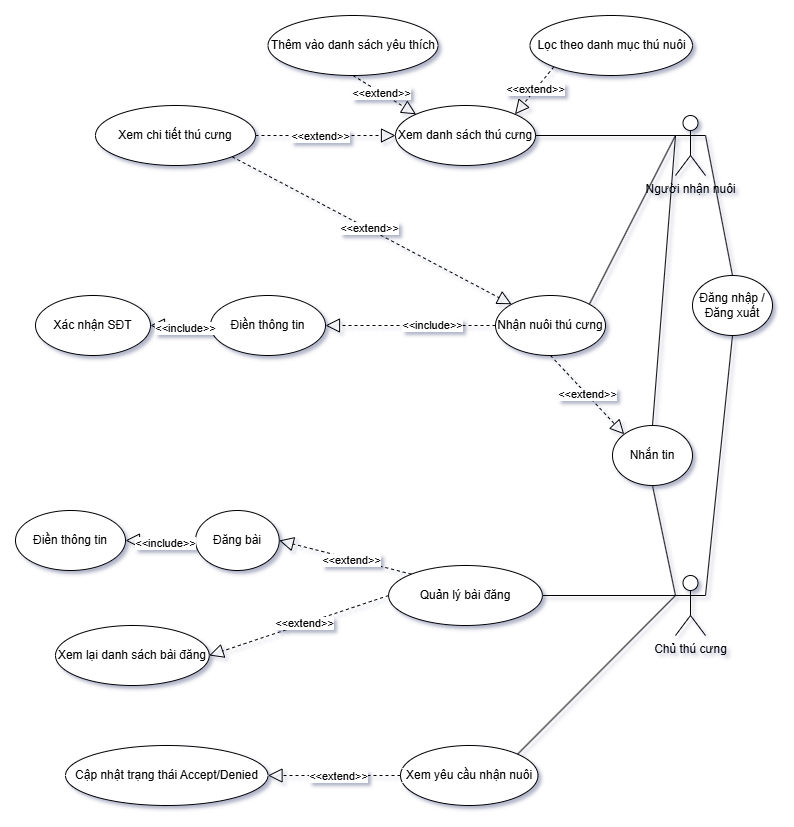

The diagram above was exported from draw.io. Its source (the exported page's mxGraphModel, read from the mxfile embedded in the PNG):
<mxGraphModel dx="1050" dy="603" grid="1" gridSize="10" guides="1" tooltips="1" connect="1" arrows="1" fold="1" page="1" pageScale="1" pageWidth="827" pageHeight="1169" math="0" shadow="0">
  <root>
    <mxCell id="0" />
    <mxCell id="1" parent="0" />
    <mxCell id="3qfPnSBmhJvKg4T3TSYF-1" value="&lt;div&gt;Chủ thú cưng&lt;/div&gt;&lt;div&gt;&lt;br&gt;&lt;/div&gt;" style="shape=umlActor;verticalLabelPosition=bottom;verticalAlign=top;html=1;outlineConnect=0;" parent="1" vertex="1">
      <mxGeometry x="730" y="620" width="30" height="60" as="geometry" />
    </mxCell>
    <mxCell id="3qfPnSBmhJvKg4T3TSYF-2" value="Người nhận nuôi&lt;div&gt;&lt;br&gt;&lt;/div&gt;" style="shape=umlActor;verticalLabelPosition=bottom;verticalAlign=top;html=1;outlineConnect=0;" parent="1" vertex="1">
      <mxGeometry x="730" y="160" width="30" height="60" as="geometry" />
    </mxCell>
    <mxCell id="3qfPnSBmhJvKg4T3TSYF-3" value="Nhận nuôi thú cưng" style="ellipse;whiteSpace=wrap;html=1;" parent="1" vertex="1">
      <mxGeometry x="550" y="340" width="110" height="60" as="geometry" />
    </mxCell>
    <mxCell id="3qfPnSBmhJvKg4T3TSYF-4" value="Xem chi tiết thú cưng" style="ellipse;whiteSpace=wrap;html=1;" parent="1" vertex="1">
      <mxGeometry x="150" y="150" width="160" height="60" as="geometry" />
    </mxCell>
    <mxCell id="3qfPnSBmhJvKg4T3TSYF-5" value="Xem danh sách thú cưng" style="ellipse;whiteSpace=wrap;html=1;" parent="1" vertex="1">
      <mxGeometry x="450" y="150" width="140" height="60" as="geometry" />
    </mxCell>
    <mxCell id="3qfPnSBmhJvKg4T3TSYF-6" value="Đăng nhập / Đăng xuất" style="ellipse;whiteSpace=wrap;html=1;" parent="1" vertex="1">
      <mxGeometry x="747" y="320" width="80" height="60" as="geometry" />
    </mxCell>
    <mxCell id="3qfPnSBmhJvKg4T3TSYF-7" value="Điền thông tin" style="ellipse;whiteSpace=wrap;html=1;" parent="1" vertex="1">
      <mxGeometry x="265" y="340" width="115" height="60" as="geometry" />
    </mxCell>
    <mxCell id="3qfPnSBmhJvKg4T3TSYF-8" value="Xác nhận SĐT" style="ellipse;whiteSpace=wrap;html=1;" parent="1" vertex="1">
      <mxGeometry x="90" y="340" width="115" height="60" as="geometry" />
    </mxCell>
    <mxCell id="3qfPnSBmhJvKg4T3TSYF-9" value="Xem yêu cầu nhận nuôi" style="ellipse;whiteSpace=wrap;html=1;" parent="1" vertex="1">
      <mxGeometry x="455" y="790" width="137.5" height="60" as="geometry" />
    </mxCell>
    <mxCell id="3qfPnSBmhJvKg4T3TSYF-10" value="Đăng bài" style="ellipse;whiteSpace=wrap;html=1;" parent="1" vertex="1">
      <mxGeometry x="250" y="555" width="83.75" height="60" as="geometry" />
    </mxCell>
    <mxCell id="3qfPnSBmhJvKg4T3TSYF-11" value="Điền thông tin" style="ellipse;whiteSpace=wrap;html=1;" parent="1" vertex="1">
      <mxGeometry x="70" y="555" width="110" height="60" as="geometry" />
    </mxCell>
    <mxCell id="3qfPnSBmhJvKg4T3TSYF-12" value="Cập nhật trạng thái Accept/Denied" style="ellipse;whiteSpace=wrap;html=1;" parent="1" vertex="1">
      <mxGeometry x="120" y="790" width="202.5" height="60" as="geometry" />
    </mxCell>
    <mxCell id="3qfPnSBmhJvKg4T3TSYF-13" value="Xem lại danh sách bài đăng" style="ellipse;whiteSpace=wrap;html=1;" parent="1" vertex="1">
      <mxGeometry x="110" y="670" width="153.75" height="60" as="geometry" />
    </mxCell>
    <mxCell id="3qfPnSBmhJvKg4T3TSYF-14" value="Nhắn tin" style="ellipse;whiteSpace=wrap;html=1;" parent="1" vertex="1">
      <mxGeometry x="667" y="470" width="80" height="60" as="geometry" />
    </mxCell>
    <mxCell id="3qfPnSBmhJvKg4T3TSYF-15" value="" style="endArrow=none;html=1;rounded=0;entryX=0;entryY=0.3333333333333333;entryDx=0;entryDy=0;entryPerimeter=0;exitX=1;exitY=0.5;exitDx=0;exitDy=0;" parent="1" source="3qfPnSBmhJvKg4T3TSYF-5" target="3qfPnSBmhJvKg4T3TSYF-2" edge="1">
      <mxGeometry width="50" height="50" relative="1" as="geometry">
        <mxPoint x="370" y="500" as="sourcePoint" />
        <mxPoint x="420" y="450" as="targetPoint" />
      </mxGeometry>
    </mxCell>
    <mxCell id="3qfPnSBmhJvKg4T3TSYF-17" value="" style="endArrow=block;dashed=1;endFill=0;endSize=12;html=1;rounded=0;entryX=0;entryY=0.5;entryDx=0;entryDy=0;exitX=1;exitY=0.5;exitDx=0;exitDy=0;" parent="1" source="3qfPnSBmhJvKg4T3TSYF-4" target="3qfPnSBmhJvKg4T3TSYF-5" edge="1">
      <mxGeometry width="160" relative="1" as="geometry">
        <mxPoint x="320" y="480" as="sourcePoint" />
        <mxPoint x="480" y="480" as="targetPoint" />
      </mxGeometry>
    </mxCell>
    <mxCell id="3qfPnSBmhJvKg4T3TSYF-21" value="&amp;lt;&amp;lt;extend&amp;gt;&amp;gt;" style="edgeLabel;html=1;align=center;verticalAlign=middle;resizable=0;points=[];" parent="3qfPnSBmhJvKg4T3TSYF-17" vertex="1" connectable="0">
      <mxGeometry x="-0.0694" relative="1" as="geometry">
        <mxPoint x="-1" as="offset" />
      </mxGeometry>
    </mxCell>
    <mxCell id="3qfPnSBmhJvKg4T3TSYF-18" value="" style="endArrow=block;dashed=1;endFill=0;endSize=12;html=1;rounded=0;exitX=1;exitY=1;exitDx=0;exitDy=0;entryX=0;entryY=0;entryDx=0;entryDy=0;" parent="1" source="3qfPnSBmhJvKg4T3TSYF-4" target="3qfPnSBmhJvKg4T3TSYF-3" edge="1">
      <mxGeometry width="160" relative="1" as="geometry">
        <mxPoint x="150" y="230" as="sourcePoint" />
        <mxPoint x="70" y="240" as="targetPoint" />
      </mxGeometry>
    </mxCell>
    <mxCell id="3qfPnSBmhJvKg4T3TSYF-22" value="&amp;lt;&amp;lt;extend&amp;gt;&amp;gt;" style="edgeLabel;html=1;align=center;verticalAlign=middle;resizable=0;points=[];" parent="3qfPnSBmhJvKg4T3TSYF-18" vertex="1" connectable="0">
      <mxGeometry x="-0.0229" y="1" relative="1" as="geometry">
        <mxPoint as="offset" />
      </mxGeometry>
    </mxCell>
    <mxCell id="3qfPnSBmhJvKg4T3TSYF-19" value="" style="endArrow=block;dashed=1;endFill=0;endSize=12;html=1;rounded=0;entryX=1;entryY=0.5;entryDx=0;entryDy=0;exitX=0;exitY=0.5;exitDx=0;exitDy=0;" parent="1" source="3qfPnSBmhJvKg4T3TSYF-3" target="3qfPnSBmhJvKg4T3TSYF-7" edge="1">
      <mxGeometry width="160" relative="1" as="geometry">
        <mxPoint x="330" y="200" as="sourcePoint" />
        <mxPoint x="470" y="200" as="targetPoint" />
      </mxGeometry>
    </mxCell>
    <mxCell id="3qfPnSBmhJvKg4T3TSYF-23" value="&amp;lt;&amp;lt;include&amp;gt;&amp;gt;" style="edgeLabel;html=1;align=center;verticalAlign=middle;resizable=0;points=[];" parent="3qfPnSBmhJvKg4T3TSYF-19" vertex="1" connectable="0">
      <mxGeometry x="-0.2429" y="-1" relative="1" as="geometry">
        <mxPoint as="offset" />
      </mxGeometry>
    </mxCell>
    <mxCell id="3qfPnSBmhJvKg4T3TSYF-20" value="" style="endArrow=block;dashed=1;endFill=0;endSize=12;html=1;rounded=0;entryX=1;entryY=0.5;entryDx=0;entryDy=0;exitX=0;exitY=0.5;exitDx=0;exitDy=0;" parent="1" source="3qfPnSBmhJvKg4T3TSYF-7" target="3qfPnSBmhJvKg4T3TSYF-8" edge="1">
      <mxGeometry width="160" relative="1" as="geometry">
        <mxPoint x="240" y="330" as="sourcePoint" />
        <mxPoint x="240" y="390" as="targetPoint" />
      </mxGeometry>
    </mxCell>
    <mxCell id="3qfPnSBmhJvKg4T3TSYF-24" value="&amp;lt;&amp;lt;include&amp;gt;&amp;gt;" style="edgeLabel;html=1;align=center;verticalAlign=middle;resizable=0;points=[];" parent="3qfPnSBmhJvKg4T3TSYF-20" vertex="1" connectable="0">
      <mxGeometry x="-0.1261" y="2" relative="1" as="geometry">
        <mxPoint as="offset" />
      </mxGeometry>
    </mxCell>
    <mxCell id="1SJBKchkRH_Fx3ys7P_M-10" value="" style="endArrow=block;dashed=1;endFill=0;endSize=12;html=1;rounded=0;exitX=0;exitY=0;exitDx=0;exitDy=0;entryX=1;entryY=0.5;entryDx=0;entryDy=0;" parent="1" source="1SJBKchkRH_Fx3ys7P_M-28" target="3qfPnSBmhJvKg4T3TSYF-10" edge="1">
      <mxGeometry width="160" relative="1" as="geometry">
        <mxPoint x="290" y="630" as="sourcePoint" />
        <mxPoint x="420" y="580" as="targetPoint" />
      </mxGeometry>
    </mxCell>
    <mxCell id="1SJBKchkRH_Fx3ys7P_M-11" value="&amp;lt;&amp;lt;extend&amp;gt;&amp;gt;" style="edgeLabel;html=1;align=center;verticalAlign=middle;resizable=0;points=[];" parent="1SJBKchkRH_Fx3ys7P_M-10" vertex="1" connectable="0">
      <mxGeometry x="-0.0694" relative="1" as="geometry">
        <mxPoint x="1" y="1" as="offset" />
      </mxGeometry>
    </mxCell>
    <mxCell id="1SJBKchkRH_Fx3ys7P_M-12" value="" style="endArrow=block;dashed=1;endFill=0;endSize=12;html=1;rounded=0;exitX=0;exitY=0.5;exitDx=0;exitDy=0;entryX=1;entryY=0.5;entryDx=0;entryDy=0;" parent="1" source="3qfPnSBmhJvKg4T3TSYF-10" target="3qfPnSBmhJvKg4T3TSYF-11" edge="1">
      <mxGeometry width="160" relative="1" as="geometry">
        <mxPoint x="450" y="765" as="sourcePoint" />
        <mxPoint x="360" y="795" as="targetPoint" />
      </mxGeometry>
    </mxCell>
    <mxCell id="1SJBKchkRH_Fx3ys7P_M-13" value="&amp;lt;&amp;lt;include&amp;gt;&amp;gt;" style="edgeLabel;html=1;align=center;verticalAlign=middle;resizable=0;points=[];" parent="1SJBKchkRH_Fx3ys7P_M-12" vertex="1" connectable="0">
      <mxGeometry x="-0.1261" y="2" relative="1" as="geometry">
        <mxPoint as="offset" />
      </mxGeometry>
    </mxCell>
    <mxCell id="1SJBKchkRH_Fx3ys7P_M-14" value="" style="endArrow=none;html=1;rounded=0;entryX=0;entryY=0.3333333333333333;entryDx=0;entryDy=0;entryPerimeter=0;exitX=1;exitY=0;exitDx=0;exitDy=0;" parent="1" source="3qfPnSBmhJvKg4T3TSYF-9" target="3qfPnSBmhJvKg4T3TSYF-1" edge="1">
      <mxGeometry width="50" height="50" relative="1" as="geometry">
        <mxPoint x="490" y="580" as="sourcePoint" />
        <mxPoint x="540" y="530" as="targetPoint" />
      </mxGeometry>
    </mxCell>
    <mxCell id="1SJBKchkRH_Fx3ys7P_M-15" value="" style="endArrow=none;html=1;rounded=0;entryX=0;entryY=0.3333333333333333;entryDx=0;entryDy=0;entryPerimeter=0;exitX=1;exitY=0.5;exitDx=0;exitDy=0;" parent="1" source="1SJBKchkRH_Fx3ys7P_M-28" target="3qfPnSBmhJvKg4T3TSYF-1" edge="1">
      <mxGeometry width="50" height="50" relative="1" as="geometry">
        <mxPoint x="540" y="640" as="sourcePoint" />
        <mxPoint x="540" y="530" as="targetPoint" />
      </mxGeometry>
    </mxCell>
    <mxCell id="1SJBKchkRH_Fx3ys7P_M-16" value="" style="endArrow=none;html=1;rounded=0;exitX=0.5;exitY=1;exitDx=0;exitDy=0;entryX=0;entryY=0.3333333333333333;entryDx=0;entryDy=0;entryPerimeter=0;" parent="1" source="3qfPnSBmhJvKg4T3TSYF-14" edge="1" target="3qfPnSBmhJvKg4T3TSYF-1">
      <mxGeometry width="50" height="50" relative="1" as="geometry">
        <mxPoint x="490" y="440" as="sourcePoint" />
        <mxPoint x="700" y="640" as="targetPoint" />
      </mxGeometry>
    </mxCell>
    <mxCell id="1SJBKchkRH_Fx3ys7P_M-17" value="" style="endArrow=none;html=1;rounded=0;entryX=1;entryY=0.3333333333333333;entryDx=0;entryDy=0;entryPerimeter=0;exitX=0.5;exitY=0;exitDx=0;exitDy=0;" parent="1" source="3qfPnSBmhJvKg4T3TSYF-6" target="3qfPnSBmhJvKg4T3TSYF-2" edge="1">
      <mxGeometry width="50" height="50" relative="1" as="geometry">
        <mxPoint x="490" y="440" as="sourcePoint" />
        <mxPoint x="540" y="390" as="targetPoint" />
      </mxGeometry>
    </mxCell>
    <mxCell id="1SJBKchkRH_Fx3ys7P_M-18" value="" style="endArrow=none;html=1;rounded=0;entryX=0;entryY=0.3333333333333333;entryDx=0;entryDy=0;entryPerimeter=0;exitX=0.5;exitY=0;exitDx=0;exitDy=0;" parent="1" source="3qfPnSBmhJvKg4T3TSYF-14" target="3qfPnSBmhJvKg4T3TSYF-2" edge="1">
      <mxGeometry width="50" height="50" relative="1" as="geometry">
        <mxPoint x="490" y="440" as="sourcePoint" />
        <mxPoint x="540" y="390" as="targetPoint" />
      </mxGeometry>
    </mxCell>
    <mxCell id="1SJBKchkRH_Fx3ys7P_M-19" value="" style="endArrow=none;html=1;rounded=0;exitX=0.5;exitY=1;exitDx=0;exitDy=0;entryX=1;entryY=0.3333333333333333;entryDx=0;entryDy=0;entryPerimeter=0;" parent="1" source="3qfPnSBmhJvKg4T3TSYF-6" target="3qfPnSBmhJvKg4T3TSYF-1" edge="1">
      <mxGeometry width="50" height="50" relative="1" as="geometry">
        <mxPoint x="640" y="460" as="sourcePoint" />
        <mxPoint x="710" y="650" as="targetPoint" />
      </mxGeometry>
    </mxCell>
    <mxCell id="1SJBKchkRH_Fx3ys7P_M-20" value="" style="endArrow=block;dashed=1;endFill=0;endSize=12;html=1;rounded=0;entryX=1;entryY=0.5;entryDx=0;entryDy=0;exitX=0;exitY=0.5;exitDx=0;exitDy=0;" parent="1" source="3qfPnSBmhJvKg4T3TSYF-9" target="3qfPnSBmhJvKg4T3TSYF-12" edge="1">
      <mxGeometry width="160" relative="1" as="geometry">
        <mxPoint x="401" y="601" as="sourcePoint" />
        <mxPoint x="499" y="629" as="targetPoint" />
      </mxGeometry>
    </mxCell>
    <mxCell id="1SJBKchkRH_Fx3ys7P_M-21" value="&amp;lt;&amp;lt;extend&amp;gt;&amp;gt;" style="edgeLabel;html=1;align=center;verticalAlign=middle;resizable=0;points=[];" parent="1SJBKchkRH_Fx3ys7P_M-20" vertex="1" connectable="0">
      <mxGeometry x="-0.0694" relative="1" as="geometry">
        <mxPoint x="-1" as="offset" />
      </mxGeometry>
    </mxCell>
    <mxCell id="1SJBKchkRH_Fx3ys7P_M-22" value="Lọc theo danh mục thú nuôi" style="ellipse;whiteSpace=wrap;html=1;" parent="1" vertex="1">
      <mxGeometry x="584.5" y="60" width="162.5" height="60" as="geometry" />
    </mxCell>
    <mxCell id="1SJBKchkRH_Fx3ys7P_M-23" value="" style="endArrow=block;dashed=1;endFill=0;endSize=12;html=1;rounded=0;entryX=1;entryY=0;entryDx=0;entryDy=0;exitX=0;exitY=1;exitDx=0;exitDy=0;" parent="1" source="1SJBKchkRH_Fx3ys7P_M-22" target="3qfPnSBmhJvKg4T3TSYF-5" edge="1">
      <mxGeometry width="160" relative="1" as="geometry">
        <mxPoint x="580" y="110" as="sourcePoint" />
        <mxPoint x="460" y="190" as="targetPoint" />
      </mxGeometry>
    </mxCell>
    <mxCell id="1SJBKchkRH_Fx3ys7P_M-24" value="&amp;lt;&amp;lt;extend&amp;gt;&amp;gt;" style="edgeLabel;html=1;align=center;verticalAlign=middle;resizable=0;points=[];" parent="1SJBKchkRH_Fx3ys7P_M-23" vertex="1" connectable="0">
      <mxGeometry x="-0.0694" relative="1" as="geometry">
        <mxPoint x="-1" as="offset" />
      </mxGeometry>
    </mxCell>
    <mxCell id="1SJBKchkRH_Fx3ys7P_M-25" value="Thêm vào danh sách yêu thích" style="ellipse;whiteSpace=wrap;html=1;" parent="1" vertex="1">
      <mxGeometry x="322.5" y="60" width="170" height="60" as="geometry" />
    </mxCell>
    <mxCell id="1SJBKchkRH_Fx3ys7P_M-26" value="" style="endArrow=block;dashed=1;endFill=0;endSize=12;html=1;rounded=0;exitX=0.5;exitY=1;exitDx=0;exitDy=0;entryX=0;entryY=0;entryDx=0;entryDy=0;" parent="1" source="1SJBKchkRH_Fx3ys7P_M-25" edge="1" target="3qfPnSBmhJvKg4T3TSYF-5">
      <mxGeometry width="160" relative="1" as="geometry">
        <mxPoint x="450" y="330" as="sourcePoint" />
        <mxPoint x="515" y="210" as="targetPoint" />
      </mxGeometry>
    </mxCell>
    <mxCell id="1SJBKchkRH_Fx3ys7P_M-27" value="&amp;lt;&amp;lt;extend&amp;gt;&amp;gt;" style="edgeLabel;html=1;align=center;verticalAlign=middle;resizable=0;points=[];" parent="1SJBKchkRH_Fx3ys7P_M-26" vertex="1" connectable="0">
      <mxGeometry x="-0.0694" relative="1" as="geometry">
        <mxPoint x="-1" as="offset" />
      </mxGeometry>
    </mxCell>
    <mxCell id="1SJBKchkRH_Fx3ys7P_M-28" value="Quản lý bài đăng" style="ellipse;whiteSpace=wrap;html=1;" parent="1" vertex="1">
      <mxGeometry x="443.12" y="610" width="153.75" height="60" as="geometry" />
    </mxCell>
    <mxCell id="1SJBKchkRH_Fx3ys7P_M-29" value="" style="endArrow=block;dashed=1;endFill=0;endSize=12;html=1;rounded=0;exitX=0;exitY=0.5;exitDx=0;exitDy=0;entryX=1;entryY=0.5;entryDx=0;entryDy=0;" parent="1" source="1SJBKchkRH_Fx3ys7P_M-28" target="3qfPnSBmhJvKg4T3TSYF-13" edge="1">
      <mxGeometry width="160" relative="1" as="geometry">
        <mxPoint x="190" y="600" as="sourcePoint" />
        <mxPoint x="230" y="520" as="targetPoint" />
      </mxGeometry>
    </mxCell>
    <mxCell id="1SJBKchkRH_Fx3ys7P_M-30" value="&amp;lt;&amp;lt;extend&amp;gt;&amp;gt;" style="edgeLabel;html=1;align=center;verticalAlign=middle;resizable=0;points=[];" parent="1SJBKchkRH_Fx3ys7P_M-29" vertex="1" connectable="0">
      <mxGeometry x="-0.0694" relative="1" as="geometry">
        <mxPoint x="-1" as="offset" />
      </mxGeometry>
    </mxCell>
    <mxCell id="Y644qSgW4UYL97q9Bn0H-1" value="" style="endArrow=none;html=1;rounded=0;entryX=0;entryY=0.3333333333333333;entryDx=0;entryDy=0;entryPerimeter=0;exitX=1;exitY=0;exitDx=0;exitDy=0;" edge="1" parent="1" source="3qfPnSBmhJvKg4T3TSYF-3" target="3qfPnSBmhJvKg4T3TSYF-2">
      <mxGeometry width="50" height="50" relative="1" as="geometry">
        <mxPoint x="600" y="190" as="sourcePoint" />
        <mxPoint x="740" y="190" as="targetPoint" />
      </mxGeometry>
    </mxCell>
    <mxCell id="Y644qSgW4UYL97q9Bn0H-2" value="" style="endArrow=block;dashed=1;endFill=0;endSize=12;html=1;rounded=0;exitX=0.5;exitY=1;exitDx=0;exitDy=0;entryX=0;entryY=0;entryDx=0;entryDy=0;" edge="1" parent="1" source="3qfPnSBmhJvKg4T3TSYF-3" target="3qfPnSBmhJvKg4T3TSYF-14">
      <mxGeometry width="160" relative="1" as="geometry">
        <mxPoint x="297" y="211" as="sourcePoint" />
        <mxPoint x="576" y="359" as="targetPoint" />
      </mxGeometry>
    </mxCell>
    <mxCell id="Y644qSgW4UYL97q9Bn0H-3" value="&amp;lt;&amp;lt;extend&amp;gt;&amp;gt;" style="edgeLabel;html=1;align=center;verticalAlign=middle;resizable=0;points=[];" vertex="1" connectable="0" parent="Y644qSgW4UYL97q9Bn0H-2">
      <mxGeometry x="-0.0229" y="1" relative="1" as="geometry">
        <mxPoint as="offset" />
      </mxGeometry>
    </mxCell>
  </root>
</mxGraphModel>